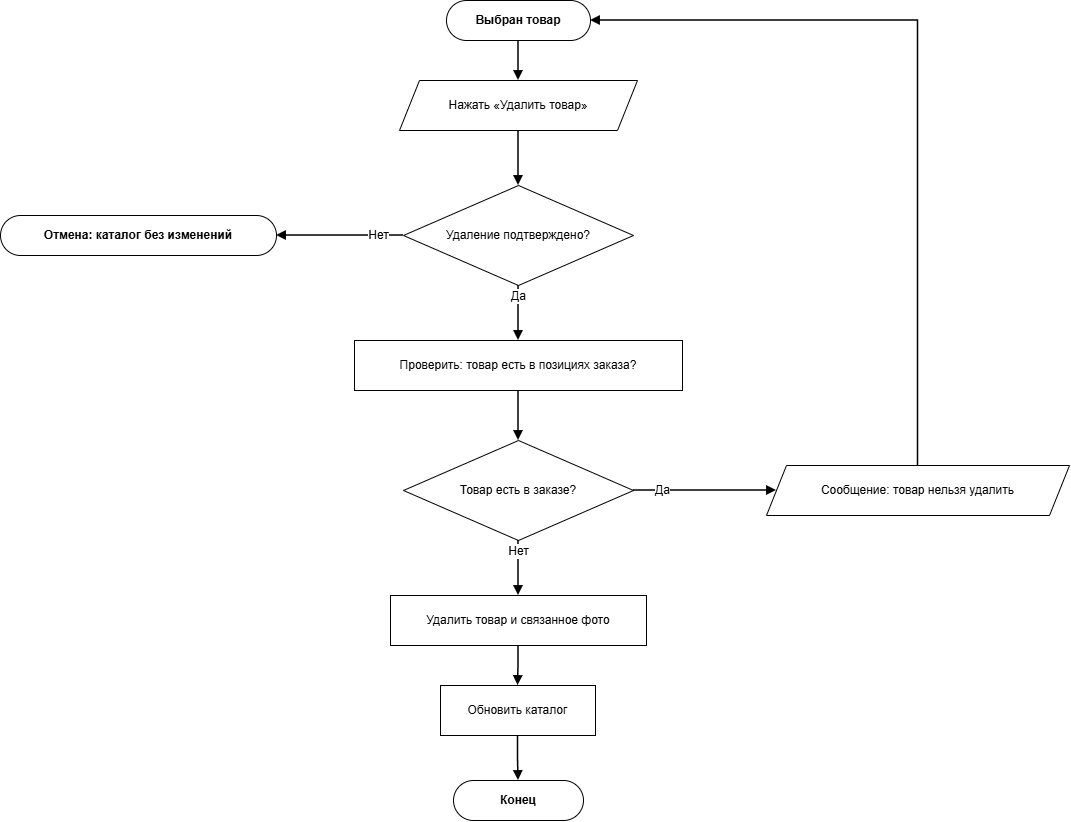

The diagram above was exported from draw.io. Its source (the exported page's mxGraphModel, read from the mxfile embedded in the PNG):
<mxGraphModel dx="1398" dy="867" grid="1" gridSize="10" guides="1" tooltips="1" connect="1" arrows="1" fold="1" page="1" pageScale="1" pageWidth="1150" pageHeight="900" math="0" shadow="0">
  <root>
    <mxCell id="0" />
    <mxCell id="1" parent="0" />
    <mxCell id="p10_s" parent="1" style="rounded=1;whiteSpace=wrap;html=1;arcSize=50;fontStyle=1;fontSize=12;" value="Выбран товар" vertex="1">
      <mxGeometry height="40" width="144" x="486" y="40" as="geometry" />
    </mxCell>
    <mxCell id="p10_io" parent="1" style="shape=parallelogram;perimeter=parallelogramPerimeter;whiteSpace=wrap;html=1;fixedSize=1;size=20;fontSize=12;" value="Нажать «Удалить товар»" vertex="1">
      <mxGeometry height="50" width="238" x="439" y="120" as="geometry" />
    </mxCell>
    <mxCell id="p10_d1" parent="1" style="rhombus;whiteSpace=wrap;html=1;fontSize=12;" value="Удаление подтверждено?" vertex="1">
      <mxGeometry height="100" width="230" x="443" y="225" as="geometry" />
    </mxCell>
    <mxCell id="p10_ec" parent="1" style="rounded=1;whiteSpace=wrap;html=1;arcSize=50;fontStyle=1;fontSize=12;" value="Отмена: каталог без изменений" vertex="1">
      <mxGeometry height="40" width="276" x="40" y="255" as="geometry" />
    </mxCell>
    <mxCell id="p10_p1" parent="1" style="rounded=0;whiteSpace=wrap;html=1;fontSize=12;" value="Проверить: товар есть в позициях заказа?" vertex="1">
      <mxGeometry height="50" width="328" x="394" y="380" as="geometry" />
    </mxCell>
    <mxCell id="p10_d2" parent="1" style="rhombus;whiteSpace=wrap;html=1;fontSize=12;" value="Товар есть в заказе?" vertex="1">
      <mxGeometry height="100" width="230" x="443" y="480" as="geometry" />
    </mxCell>
    <mxCell id="p10_im" parent="1" style="shape=parallelogram;perimeter=parallelogramPerimeter;whiteSpace=wrap;html=1;fixedSize=1;size=20;fontSize=12;" value="Сообщение: товар нельзя удалить" vertex="1">
      <mxGeometry height="50" width="303" x="806" y="505" as="geometry" />
    </mxCell>
    <mxCell id="p10_p2" parent="1" style="rounded=0;whiteSpace=wrap;html=1;fontSize=12;" value="Удалить товар и связанное фото" vertex="1">
      <mxGeometry height="50" width="256" x="430" y="635" as="geometry" />
    </mxCell>
    <mxCell id="p10_p3" parent="1" style="rounded=0;whiteSpace=wrap;html=1;fontSize=12;" value="Обновить каталог" vertex="1">
      <mxGeometry height="50" width="155" x="480" y="725" as="geometry" />
    </mxCell>
    <mxCell id="p10_en" parent="1" style="rounded=1;whiteSpace=wrap;html=1;arcSize=50;fontStyle=1;fontSize=12;" value="Конец" vertex="1">
      <mxGeometry height="40" width="130" x="493" y="820" as="geometry" />
    </mxCell>
    <mxCell id="p10_arrow0" edge="1" parent="1" source="p10_s" style="edgeStyle=orthogonalEdgeStyle;rounded=0;curved=0;orthogonalLoop=1;jettySize=auto;html=1;endArrow=block;endFill=1;strokeWidth=1.5;fontSize=12;labelBackgroundColor=#ffffff;exitX=0.5;exitY=1;exitDx=0;exitDy=0;entryX=0.5;entryY=0;entryDx=0;entryDy=0;" target="p10_io" value="">
      <mxGeometry relative="1" as="geometry" />
    </mxCell>
    <mxCell id="p10_arrow1" edge="1" parent="1" source="p10_io" style="edgeStyle=orthogonalEdgeStyle;rounded=0;curved=0;orthogonalLoop=1;jettySize=auto;html=1;endArrow=block;endFill=1;strokeWidth=1.5;fontSize=12;labelBackgroundColor=#ffffff;exitX=0.5;exitY=1;exitDx=0;exitDy=0;entryX=0.5;entryY=0;entryDx=0;entryDy=0;" target="p10_d1" value="">
      <mxGeometry relative="1" as="geometry" />
    </mxCell>
    <mxCell id="p10_arrow2" edge="1" parent="1" source="p10_d1" style="edgeStyle=orthogonalEdgeStyle;rounded=0;curved=0;orthogonalLoop=1;jettySize=auto;html=1;endArrow=block;endFill=1;strokeWidth=1.5;fontSize=12;labelBackgroundColor=#ffffff;exitX=0;exitY=0.5;exitDx=0;exitDy=0;entryX=1;entryY=0.5;entryDx=0;entryDy=0;" target="p10_ec" value="Нет">
      <mxGeometry relative="1" x="-0.6" as="geometry" />
    </mxCell>
    <mxCell id="p10_arrow3" edge="1" parent="1" source="p10_d1" style="edgeStyle=orthogonalEdgeStyle;rounded=0;curved=0;orthogonalLoop=1;jettySize=auto;html=1;endArrow=block;endFill=1;strokeWidth=1.5;fontSize=12;labelBackgroundColor=#ffffff;exitX=0.5;exitY=1;exitDx=0;exitDy=0;entryX=0.5;entryY=0;entryDx=0;entryDy=0;" target="p10_p1" value="Да">
      <mxGeometry relative="1" x="-0.6" as="geometry" />
    </mxCell>
    <mxCell id="p10_arrow4" edge="1" parent="1" source="p10_p1" style="edgeStyle=orthogonalEdgeStyle;rounded=0;curved=0;orthogonalLoop=1;jettySize=auto;html=1;endArrow=block;endFill=1;strokeWidth=1.5;fontSize=12;labelBackgroundColor=#ffffff;exitX=0.5;exitY=1;exitDx=0;exitDy=0;entryX=0.5;entryY=0;entryDx=0;entryDy=0;" target="p10_d2" value="">
      <mxGeometry relative="1" as="geometry" />
    </mxCell>
    <mxCell id="p10_arrow5" edge="1" parent="1" source="p10_d2" style="edgeStyle=orthogonalEdgeStyle;rounded=0;curved=0;orthogonalLoop=1;jettySize=auto;html=1;endArrow=block;endFill=1;strokeWidth=1.5;fontSize=12;labelBackgroundColor=#ffffff;exitX=1;exitY=0.5;exitDx=0;exitDy=0;entryX=0;entryY=0.5;entryDx=0;entryDy=0;" target="p10_im" value="Да">
      <mxGeometry relative="1" x="-0.6" as="geometry" />
    </mxCell>
    <mxCell id="p10_arrow6" edge="1" parent="1" source="p10_im" style="edgeStyle=orthogonalEdgeStyle;rounded=0;curved=0;orthogonalLoop=1;jettySize=auto;html=1;endArrow=block;endFill=1;strokeWidth=1.5;fontSize=12;labelBackgroundColor=#ffffff;exitX=0.5;exitY=0;exitDx=0;exitDy=0;entryX=1;entryY=0.5;entryDx=0;entryDy=0;" target="p10_s" value="">
      <mxGeometry relative="1" as="geometry">
        <Array as="points">
          <mxPoint x="958" y="60" />
        </Array>
      </mxGeometry>
    </mxCell>
    <mxCell id="p10_arrow7" edge="1" parent="1" source="p10_d2" style="edgeStyle=orthogonalEdgeStyle;rounded=0;curved=0;orthogonalLoop=1;jettySize=auto;html=1;endArrow=block;endFill=1;strokeWidth=1.5;fontSize=12;labelBackgroundColor=#ffffff;exitX=0.5;exitY=1;exitDx=0;exitDy=0;entryX=0.5;entryY=0;entryDx=0;entryDy=0;" target="p10_p2" value="Нет">
      <mxGeometry relative="1" x="-0.6" as="geometry" />
    </mxCell>
    <mxCell id="p10_arrow8" edge="1" parent="1" source="p10_p2" style="edgeStyle=orthogonalEdgeStyle;rounded=0;curved=0;orthogonalLoop=1;jettySize=auto;html=1;endArrow=block;endFill=1;strokeWidth=1.5;fontSize=12;labelBackgroundColor=#ffffff;exitX=0.5;exitY=1;exitDx=0;exitDy=0;entryX=0.5;entryY=0;entryDx=0;entryDy=0;" target="p10_p3" value="">
      <mxGeometry relative="1" as="geometry" />
    </mxCell>
    <mxCell id="p10_arrow9" edge="1" parent="1" source="p10_p3" style="edgeStyle=orthogonalEdgeStyle;rounded=0;curved=0;orthogonalLoop=1;jettySize=auto;html=1;endArrow=block;endFill=1;strokeWidth=1.5;fontSize=12;labelBackgroundColor=#ffffff;exitX=0.5;exitY=1;exitDx=0;exitDy=0;entryX=0.5;entryY=0;entryDx=0;entryDy=0;" target="p10_en" value="">
      <mxGeometry relative="1" as="geometry" />
    </mxCell>
  </root>
</mxGraphModel>